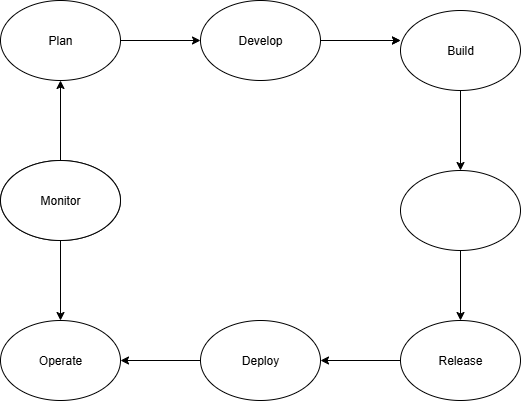

The diagram above was exported from draw.io. Its source (the exported page's mxGraphModel, read from the mxfile embedded in the PNG):
<mxGraphModel dx="786" dy="451" grid="1" gridSize="10" guides="1" tooltips="1" connect="1" arrows="1" fold="1" page="1" pageScale="1" pageWidth="850" pageHeight="1100" math="0" shadow="0">
  <root>
    <mxCell id="0" />
    <mxCell id="1" parent="0" />
    <mxCell id="I1_KxlVqG2SH11cIoUUt-1" value="" style="ellipse;whiteSpace=wrap;html=1;" vertex="1" parent="1">
      <mxGeometry x="100" y="200" width="120" height="80" as="geometry" />
    </mxCell>
    <mxCell id="I1_KxlVqG2SH11cIoUUt-17" value="" style="edgeStyle=orthogonalEdgeStyle;rounded=0;orthogonalLoop=1;jettySize=auto;html=1;" edge="1" parent="1" source="I1_KxlVqG2SH11cIoUUt-2" target="I1_KxlVqG2SH11cIoUUt-15">
      <mxGeometry relative="1" as="geometry" />
    </mxCell>
    <mxCell id="I1_KxlVqG2SH11cIoUUt-19" value="" style="edgeStyle=orthogonalEdgeStyle;rounded=0;orthogonalLoop=1;jettySize=auto;html=1;" edge="1" parent="1" source="I1_KxlVqG2SH11cIoUUt-2" target="I1_KxlVqG2SH11cIoUUt-18">
      <mxGeometry relative="1" as="geometry" />
    </mxCell>
    <mxCell id="I1_KxlVqG2SH11cIoUUt-2" value="Monitor" style="ellipse;whiteSpace=wrap;html=1;" vertex="1" parent="1">
      <mxGeometry x="100" y="200" width="120" height="80" as="geometry" />
    </mxCell>
    <mxCell id="I1_KxlVqG2SH11cIoUUt-6" value="" style="edgeStyle=orthogonalEdgeStyle;rounded=0;orthogonalLoop=1;jettySize=auto;html=1;" edge="1" parent="1" target="I1_KxlVqG2SH11cIoUUt-5">
      <mxGeometry relative="1" as="geometry">
        <mxPoint x="220" y="80" as="sourcePoint" />
      </mxGeometry>
    </mxCell>
    <mxCell id="I1_KxlVqG2SH11cIoUUt-8" value="" style="edgeStyle=orthogonalEdgeStyle;rounded=0;orthogonalLoop=1;jettySize=auto;html=1;" edge="1" parent="1" source="I1_KxlVqG2SH11cIoUUt-5">
      <mxGeometry relative="1" as="geometry">
        <mxPoint x="500" y="80" as="targetPoint" />
      </mxGeometry>
    </mxCell>
    <mxCell id="I1_KxlVqG2SH11cIoUUt-23" value="" style="edgeStyle=orthogonalEdgeStyle;rounded=0;orthogonalLoop=1;jettySize=auto;html=1;" edge="1" parent="1" source="I1_KxlVqG2SH11cIoUUt-5">
      <mxGeometry relative="1" as="geometry">
        <mxPoint x="500" y="80" as="targetPoint" />
      </mxGeometry>
    </mxCell>
    <mxCell id="I1_KxlVqG2SH11cIoUUt-5" value="Develop" style="ellipse;whiteSpace=wrap;html=1;" vertex="1" parent="1">
      <mxGeometry x="300" y="40" width="120" height="80" as="geometry" />
    </mxCell>
    <mxCell id="I1_KxlVqG2SH11cIoUUt-12" value="" style="edgeStyle=orthogonalEdgeStyle;rounded=0;orthogonalLoop=1;jettySize=auto;html=1;" edge="1" parent="1" target="I1_KxlVqG2SH11cIoUUt-11">
      <mxGeometry relative="1" as="geometry">
        <mxPoint x="560" y="280" as="sourcePoint" />
      </mxGeometry>
    </mxCell>
    <mxCell id="I1_KxlVqG2SH11cIoUUt-14" value="" style="edgeStyle=orthogonalEdgeStyle;rounded=0;orthogonalLoop=1;jettySize=auto;html=1;" edge="1" parent="1" source="I1_KxlVqG2SH11cIoUUt-11" target="I1_KxlVqG2SH11cIoUUt-13">
      <mxGeometry relative="1" as="geometry" />
    </mxCell>
    <mxCell id="I1_KxlVqG2SH11cIoUUt-11" value="Release" style="ellipse;whiteSpace=wrap;html=1;" vertex="1" parent="1">
      <mxGeometry x="500" y="360" width="120" height="80" as="geometry" />
    </mxCell>
    <mxCell id="I1_KxlVqG2SH11cIoUUt-16" value="" style="edgeStyle=orthogonalEdgeStyle;rounded=0;orthogonalLoop=1;jettySize=auto;html=1;" edge="1" parent="1" source="I1_KxlVqG2SH11cIoUUt-13" target="I1_KxlVqG2SH11cIoUUt-15">
      <mxGeometry relative="1" as="geometry" />
    </mxCell>
    <mxCell id="I1_KxlVqG2SH11cIoUUt-13" value="Deploy" style="ellipse;whiteSpace=wrap;html=1;" vertex="1" parent="1">
      <mxGeometry x="300" y="360" width="120" height="80" as="geometry" />
    </mxCell>
    <mxCell id="I1_KxlVqG2SH11cIoUUt-15" value="Operate" style="ellipse;whiteSpace=wrap;html=1;" vertex="1" parent="1">
      <mxGeometry x="100" y="360" width="120" height="80" as="geometry" />
    </mxCell>
    <mxCell id="I1_KxlVqG2SH11cIoUUt-18" value="Plan" style="ellipse;whiteSpace=wrap;html=1;" vertex="1" parent="1">
      <mxGeometry x="100" y="40" width="120" height="80" as="geometry" />
    </mxCell>
    <mxCell id="I1_KxlVqG2SH11cIoUUt-27" value="" style="edgeStyle=orthogonalEdgeStyle;rounded=0;orthogonalLoop=1;jettySize=auto;html=1;" edge="1" parent="1" source="I1_KxlVqG2SH11cIoUUt-24" target="I1_KxlVqG2SH11cIoUUt-26">
      <mxGeometry relative="1" as="geometry" />
    </mxCell>
    <mxCell id="I1_KxlVqG2SH11cIoUUt-24" value="Build" style="ellipse;whiteSpace=wrap;html=1;" vertex="1" parent="1">
      <mxGeometry x="500" y="50" width="120" height="80" as="geometry" />
    </mxCell>
    <mxCell id="I1_KxlVqG2SH11cIoUUt-26" value="" style="ellipse;whiteSpace=wrap;html=1;" vertex="1" parent="1">
      <mxGeometry x="500" y="210" width="120" height="80" as="geometry" />
    </mxCell>
  </root>
</mxGraphModel>